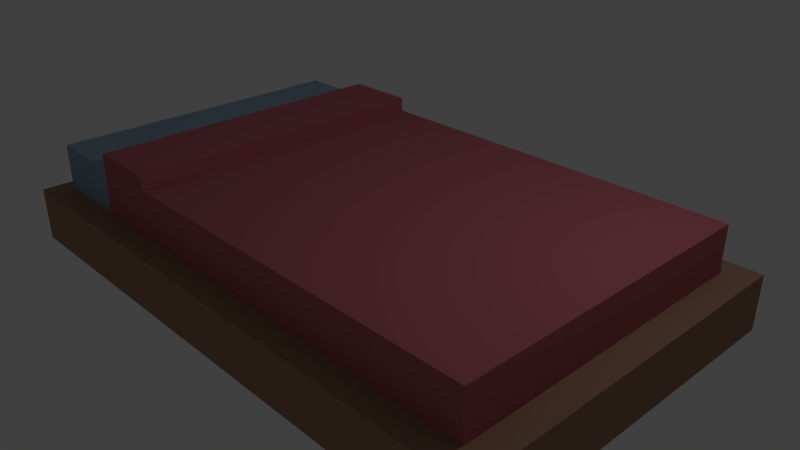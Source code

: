 # Source: bed.blend  (saved by Blender 2.78.0; exported with 4.5.12 LTS)
import bpy
from mathutils import Matrix  # noqa: F401  (used for matrix-valued properties, if any)

bpy.ops.wm.read_factory_settings(use_empty=True)
scene = bpy.context.scene
scene.name = 'Scene'

# ---- collections
col_collection_1 = bpy.data.collections.new('Collection 1'); scene.collection.children.link(col_collection_1)

# ---- materials (node trees are filled in below, after node groups)
mat_redblanket = bpy.data.materials.new('redBlanket')
mat_redblanket.alpha_threshold = 0.0
mat_redblanket.use_transparent_shadow = False
mat_redblanket.diffuse_color = (0.5029, 0.1413, 0.1683, 1.0)
mat_redblanket.roughness = 0.5
mat_whitebed = bpy.data.materials.new('whiteBed')
mat_whitebed.alpha_threshold = 0.0
mat_whitebed.use_transparent_shadow = False
mat_whitebed.diffuse_color = (0.2918, 0.4179, 0.5271, 1.0)
mat_whitebed.roughness = 0.5
mat_wood_bedframe = bpy.data.materials.new('wood(bedframe)')
mat_wood_bedframe.alpha_threshold = 0.0
mat_wood_bedframe.use_transparent_shadow = False
mat_wood_bedframe.diffuse_color = (0.3763, 0.2159, 0.147, 1.0)
mat_wood_bedframe.roughness = 0.5
mat_wood_bedframe.line_color = (0.0, 0.0, 0.0, 1.0)

# ---- material node trees

# ---- world
world_world = bpy.data.worlds.new('World'); scene.world = world_world
world_world.color = (0.05088, 0.05088, 0.05088)
world_world.use_sun_shadow = False
world_world.sun_shadow_jitter_overblur = 0.0
world_world.cycles.sampling_method = 'MANUAL'

# ---- cameras
cam_camera = bpy.data.cameras.new('Camera')
cam_camera.clip_end = 100.0
cam_camera.lens = 35.0
cam_camera.sensor_width = 32.0
cam_camera.sensor_height = 18.0
cam_camera.ortho_scale = 7.314
cam_camera.dof.focus_distance = 0.0
cam_camera.dof.aperture_fstop = 128.0

# ---- lights
light_lamp = bpy.data.lights.new('Lamp', 'POINT')
light_lamp.transmission_factor = 0.0
light_lamp.cutoff_distance = 30.0
light_lamp.energy = 100.0
light_lamp.shadow_buffer_clip_start = 1.001
light_lamp.shadow_soft_size = 0.1
light_lamp.shadow_maximum_resolution = 0.006
light_lamp.use_absolute_resolution = True

# ---- meshes
me_cube_001 = bpy.data.meshes.new('Cube.001')
me_cube_001.from_pydata([(-3.772, -2.156, 0.1399), (-3.772, -2.156, 1.0), (-3.772, 2.17, 0.1399), (-3.772, 2.17, 1.0), (3.631, -2.156, 0.1399), (3.631, -2.156, 1.0), (3.631, 2.17, 0.1399), (3.631, 2.17, 1.0), (-1.679, 2.17, 1.0), (-1.679, -2.156, 1.0), (-2.661, 2.17, 1.0), (-2.661, -2.156, 1.0), (-2.661, 2.17, 1.193), (-1.679, 2.17, 1.193), (-1.679, -2.156, 1.193), (-2.661, -2.156, 1.193), (-1.679, -2.156, 0.1399), (-2.661, -2.156, 0.1399), (-2.661, 2.17, 0.1399), (-1.679, 2.17, 0.1399)], [], [(0, 1, 3, 2), (2, 3, 10, 18), (6, 7, 5, 4), (4, 5, 9, 16), (2, 18, 19, 6, 4, 16, 17, 0), (7, 8, 9, 5), (11, 9, 14, 15), (11, 10, 3, 1), (14, 13, 12, 15), (9, 8, 13, 14), (8, 10, 12, 13), (10, 11, 15, 12), (16, 9, 11, 17), (17, 11, 1, 0), (18, 10, 8, 19), (19, 8, 7, 6)])
me_cube_001.polygons.foreach_set('material_index', [1, 1, 0, 0, 0, 0, 0, 1, 0, 0, 0, 0, 0, 1, 0, 0])
me_cube_001.materials.append(mat_redblanket)
me_cube_001.materials.append(mat_whitebed)
me_cube_001.use_remesh_preserve_volume = False
me_cube_001.use_remesh_preserve_attributes = False
me_cube_001.use_mirror_vertex_groups = False
me_cube_001.update()
me_cube = bpy.data.meshes.new('Cube')
me_cube.from_pydata([(4.0, 2.5, -0.3742), (4.0, -2.5, -0.3742), (-4.0, -2.5, -0.3742), (-4.0, 2.5, -0.3742), (4.0, 2.5, 0.3677), (4.0, -2.5, 0.3677), (-4.0, -2.5, 0.3677), (-4.0, 2.5, 0.3677)], [], [(0, 1, 2, 3), (4, 7, 6, 5), (0, 4, 5, 1), (1, 5, 6, 2), (2, 6, 7, 3), (4, 0, 3, 7)])
me_cube.materials.append(mat_wood_bedframe)
me_cube.use_remesh_preserve_volume = False
me_cube.use_remesh_preserve_attributes = False
me_cube.use_mirror_vertex_groups = False
me_cube.update()

# ---- objects
ob_bed = bpy.data.objects.new('Bed', me_cube_001)
ob_boxframe = bpy.data.objects.new('boxframe', me_cube)
ob_lamp = bpy.data.objects.new('Lamp', light_lamp)
ob_camera = bpy.data.objects.new('Camera', cam_camera)

# ---- transforms, parenting, visibility, modifiers, constraints
ob_bed.location = (0.0, 0.0, 0.0)
ob_bed.lineart.crease_threshold = 0.0
ob_boxframe.location = (0.0, 0.0, 0.0)
ob_boxframe.lock_rotations_4d = False
ob_boxframe.empty_display_type = 'ARROWS'
ob_boxframe.lineart.crease_threshold = 0.0
ob_lamp.location = (4.076, 1.005, 5.904)
ob_lamp.rotation_euler = (0.6503, 0.05522, 1.866)
ob_lamp.lock_rotations_4d = False
ob_lamp.empty_display_type = 'ARROWS'
ob_lamp.color = (0.0, 0.0, 0.0, 0.0)
ob_lamp.lineart.crease_threshold = 0.0
ob_camera.location = (7.481, -6.508, 5.344)
ob_camera.rotation_euler = (1.109, 0.0, 0.8149)
ob_camera.lock_rotations_4d = False
ob_camera.empty_display_type = 'ARROWS'
ob_camera.color = (0.0, 0.0, 0.0, 0.0)
ob_camera.display_type = 'WIRE'
ob_camera.lineart.crease_threshold = 0.0

# ---- collection membership
col_collection_1.objects.link(ob_bed)
col_collection_1.objects.link(ob_boxframe)
col_collection_1.objects.link(ob_lamp)
col_collection_1.objects.link(ob_camera)

# ---- scene / render settings (as saved in the file)
scene.camera = ob_camera
scene.frame_start = 1; scene.frame_end = 250; scene.frame_set(1)
scene.render.engine = 'BLENDER_EEVEE_NEXT'
scene.render.resolution_percentage = 50
scene.render.dither_intensity = 0.0
scene.cycles.use_denoising = False
scene.cycles.samples = 128
scene.cycles.sampling_pattern = 'TABULATED_SOBOL'
scene.cycles.light_sampling_threshold = 0.0
scene.cycles.use_adaptive_sampling = False
scene.cycles.use_light_tree = False
scene.cycles.blur_glossy = 0.0
scene.cycles.sample_clamp_indirect = 0.0
scene.view_settings.view_transform = 'Standard'
bpy.context.view_layer.update()
